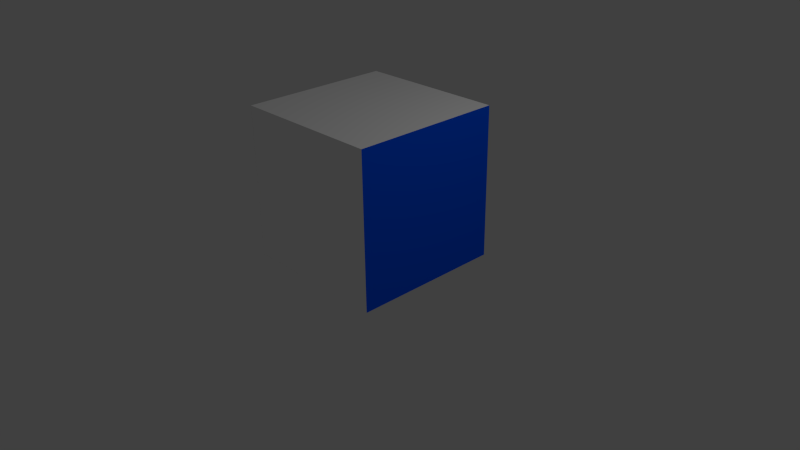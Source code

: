 # Source: cornell-boxes-ceiling-light.blend  (saved by Blender 2.66.1; exported with 4.5.12 LTS)
import bpy
from mathutils import Matrix  # noqa: F401  (used for matrix-valued properties, if any)

bpy.ops.wm.read_factory_settings(use_empty=True)
scene = bpy.context.scene
scene.name = 'Scene'

# ---- collections
col_collection_1 = bpy.data.collections.new('Collection 1'); scene.collection.children.link(col_collection_1)

# ---- materials (node trees are filled in below, after node groups)
mat_wall_front = bpy.data.materials.new('Wall_front')
mat_wall_front.alpha_threshold = 0.0
mat_wall_front.use_transparent_shadow = False
mat_wall_front.diffuse_color = (1.0, 1.0, 1.0, 1.0)
mat_wall_front.roughness = 0.5
mat_wall_front.line_color = (0.0, 0.0, 0.0, 1.0)
mat_ceiling_light = bpy.data.materials.new('ceiling_light')
mat_ceiling_light.alpha_threshold = 0.0
mat_ceiling_light.use_transparent_shadow = False
mat_ceiling_light.diffuse_color = (1.0, 1.0, 1.0, 1.0)
mat_ceiling_light.roughness = 0.5
mat_ceiling_light.line_color = (0.0, 0.0, 0.0, 1.0)
mat_box_small = bpy.data.materials.new('box_small')
mat_box_small.alpha_threshold = 0.0
mat_box_small.use_transparent_shadow = False
mat_box_small.diffuse_color = (1.0, 1.0, 1.0, 1.0)
mat_box_small.roughness = 0.5
mat_box_small.line_color = (0.0, 0.0, 0.0, 1.0)
mat_box_tall = bpy.data.materials.new('box_tall')
mat_box_tall.alpha_threshold = 0.0
mat_box_tall.use_transparent_shadow = False
mat_box_tall.diffuse_color = (1.0, 1.0, 1.0, 1.0)
mat_box_tall.roughness = 0.5
mat_box_tall.line_color = (0.0, 0.0, 0.0, 1.0)
mat_material = bpy.data.materials.new('Material')
mat_material.alpha_threshold = 0.0
mat_material.use_transparent_shadow = False
mat_material.diffuse_color = (1.0, 1.0, 1.0, 1.0)
mat_material.roughness = 0.5
mat_material.line_color = (0.0, 0.0, 0.0, 1.0)
mat_red = bpy.data.materials.new('red')
mat_red.alpha_threshold = 0.0
mat_red.use_transparent_shadow = False
mat_red.diffuse_color = (1.0, 0.0, 0.0, 1.0)
mat_red.roughness = 0.5
mat_red.line_color = (0.0, 0.0, 0.0, 1.0)
mat_blue = bpy.data.materials.new('blue')
mat_blue.alpha_threshold = 0.0
mat_blue.use_transparent_shadow = False
mat_blue.diffuse_color = (0.0, 0.101, 1.0, 1.0)
mat_blue.roughness = 0.5
mat_blue.line_color = (0.0, 0.0, 0.0, 1.0)

# ---- material node trees

# ---- world
world_world = bpy.data.worlds.new('World'); scene.world = world_world
world_world.color = (0.05088, 0.05088, 0.05088)
world_world.use_sun_shadow = False
world_world.sun_shadow_jitter_overblur = 0.0
world_world.cycles.sampling_method = 'MANUAL'
world_world.cycles.sample_map_resolution = 256

# ---- cameras
cam_camera = bpy.data.cameras.new('Camera')
cam_camera.clip_end = 100.0
cam_camera.lens = 35.0
cam_camera.sensor_width = 32.0
cam_camera.sensor_height = 18.0
cam_camera.ortho_scale = 7.314
cam_camera.dof.focus_distance = 0.0
cam_camera.dof.aperture_fstop = 128.0

# ---- lights
light_lamp = bpy.data.lights.new('Lamp', 'POINT')
light_lamp.transmission_factor = 0.0
light_lamp.cutoff_distance = 30.0
light_lamp.energy = 100.0
light_lamp.shadow_buffer_clip_start = 1.001
light_lamp.shadow_soft_size = 0.1
light_lamp.shadow_maximum_resolution = 0.006
light_lamp.use_absolute_resolution = True
light_lamp.cycles.use_multiple_importance_sampling = False

# ---- meshes
me_wall_front = bpy.data.meshes.new('Wall_front')
me_wall_front.from_pydata([(1.0, -1.0, 0.0), (-1.0, -1.0, 0.0), (1.0, 1.0, 0.0), (-1.0, 1.0, 0.0)], [], [(1, 3, 2, 0)])
me_wall_front.materials.append(mat_wall_front)
me_wall_front.use_remesh_preserve_volume = False
me_wall_front.use_remesh_preserve_attributes = False
me_wall_front.use_mirror_vertex_groups = False
me_wall_front.update()
me_plane = bpy.data.meshes.new('Plane')
me_plane.from_pydata([(1.0, -1.0, 0.0), (-1.0, -1.0, 0.0), (1.0, 1.0, 0.0), (-1.0, 1.0, 0.0)], [], [(1, 3, 2, 0)])
me_plane.materials.append(mat_ceiling_light)
me_plane.use_remesh_preserve_volume = False
me_plane.use_remesh_preserve_attributes = False
me_plane.use_mirror_vertex_groups = False
me_plane.update()
me_box_small = bpy.data.meshes.new('Box small')
me_box_small.from_pydata([(-1.0, -1.0, -1.0), (-1.0, 1.0, -1.0), (1.0, 1.0, -1.0), (1.0, -1.0, -1.0), (-1.0, -1.0, 1.0), (-1.0, 1.0, 1.0), (1.0, 1.0, 1.0), (1.0, -1.0, 1.0)], [], [(4, 5, 1), (5, 6, 2), (6, 7, 3), (7, 4, 0), (0, 1, 2), (7, 6, 5), (0, 4, 1), (1, 5, 2), (2, 6, 3), (3, 7, 0), (3, 0, 2), (4, 7, 5)])
me_box_small.materials.append(mat_box_small)
me_box_small.use_remesh_preserve_volume = False
me_box_small.use_remesh_preserve_attributes = False
me_box_small.use_mirror_vertex_groups = False
me_box_small.update()
me_box_tall = bpy.data.meshes.new('Box tall')
me_box_tall.from_pydata([(-1.0, -1.0, -1.0), (-1.0, 1.0, -1.0), (1.0, 1.0, -1.0), (1.0, -1.0, -1.0), (-1.0, -1.0, 1.0), (-1.0, 1.0, 1.0), (1.0, 1.0, 1.0), (1.0, -1.0, 1.0)], [], [(4, 5, 1), (5, 6, 2), (6, 7, 3), (7, 4, 0), (0, 1, 2), (7, 6, 5), (0, 4, 1), (1, 5, 2), (2, 6, 3), (3, 7, 0), (3, 0, 2), (4, 7, 5)])
me_box_tall.materials.append(mat_box_tall)
me_box_tall.use_remesh_preserve_volume = False
me_box_tall.use_remesh_preserve_attributes = False
me_box_tall.use_mirror_vertex_groups = False
me_box_tall.update()
me_walls = bpy.data.meshes.new('Walls')
me_walls.from_pydata([(1.0, 1.0, -1.0), (1.0, -1.0, -1.0), (-1.0, -1.0, -1.0), (-1.0, 1.0, -1.0), (1.0, 1.0, 1.0), (1.0, -1.0, 1.0), (-1.0, -1.0, 1.0), (-1.0, 1.0, 1.0)], [], [(0, 2, 1), (4, 5, 7), (1, 2, 5), (2, 7, 6), (4, 3, 0), (3, 2, 0), (5, 2, 6), (3, 7, 2), (7, 3, 4), (7, 5, 6)])
me_walls.polygons.foreach_set('material_index', [0, 0, 1, 0, 2, 0, 1, 0, 2, 0])
me_walls.materials.append(mat_material)
me_walls.materials.append(mat_red)
me_walls.materials.append(mat_blue)
me_walls.use_remesh_preserve_volume = False
me_walls.use_remesh_preserve_attributes = False
me_walls.use_mirror_vertex_groups = False
me_walls.update()

# ---- objects
ob_wall_front = bpy.data.objects.new('Wall_front', me_wall_front)
ob_plane = bpy.data.objects.new('Plane', me_plane)
ob_box_small = bpy.data.objects.new('Box small', me_box_small)
ob_box_tall = bpy.data.objects.new('Box tall', me_box_tall)
ob_walls = bpy.data.objects.new('Walls', me_walls)
ob_lamp = bpy.data.objects.new('Lamp', light_lamp)
ob_camera = bpy.data.objects.new('Camera', cam_camera)

# ---- transforms, parenting, visibility, modifiers, constraints
ob_wall_front.location = (0.0, -1.0, 1.0)
ob_wall_front.rotation_euler = (1.571, 1.571, 0.0)
ob_wall_front.lineart.crease_threshold = 0.0
ob_plane.location = (0.0, 0.0, 1.995)
ob_plane.scale = (0.5, 0.3, 1.0)
ob_plane.lineart.crease_threshold = 0.0
ob_box_small.location = (0.4235, -0.4069, 0.2919)
ob_box_small.rotation_euler = (0.0, -0.0, -0.5309)
ob_box_small.scale = (0.3, 0.3, 0.3)
ob_box_small.lineart.crease_threshold = 0.0
ob_box_tall.location = (-0.3184, 0.2403, 0.5884)
ob_box_tall.rotation_euler = (0.0, -0.0, 0.6435)
ob_box_tall.scale = (0.3, 0.3, 0.6)
ob_box_tall.lineart.crease_threshold = 0.0
ob_walls.location = (0.0, 0.0, 1.0)
ob_walls.rotation_euler = (0.0, 0.0, -1.571)
ob_walls.lock_rotations_4d = False
ob_walls.empty_display_type = 'ARROWS'
ob_walls.lineart.crease_threshold = 0.0
ob_lamp.location = (4.076, 1.005, 5.904)
ob_lamp.rotation_euler = (0.6503, 0.05522, 1.866)
ob_lamp.lock_rotations_4d = False
ob_lamp.empty_display_type = 'ARROWS'
ob_lamp.color = (0.0, 0.0, 0.0, 0.0)
ob_lamp.lineart.crease_threshold = 0.0
ob_camera.location = (7.481, -6.508, 5.344)
ob_camera.rotation_euler = (1.109, 0.01082, 0.8149)
ob_camera.lock_rotations_4d = False
ob_camera.empty_display_type = 'ARROWS'
ob_camera.color = (0.0, 0.0, 0.0, 0.0)
ob_camera.display_type = 'WIRE'
ob_camera.lineart.crease_threshold = 0.0

# ---- collection membership
col_collection_1.objects.link(ob_wall_front)
col_collection_1.objects.link(ob_plane)
col_collection_1.objects.link(ob_box_small)
col_collection_1.objects.link(ob_box_tall)
col_collection_1.objects.link(ob_walls)
col_collection_1.objects.link(ob_lamp)
col_collection_1.objects.link(ob_camera)

# ---- scene / render settings (as saved in the file)
scene.camera = ob_camera
scene.frame_start = 1; scene.frame_end = 250; scene.frame_set(1)
scene.render.engine = 'BLENDER_EEVEE_NEXT'
scene.render.image_settings.color_mode = 'RGB'
scene.render.image_settings.compression = 90
scene.render.resolution_percentage = 50
scene.render.dither_intensity = 0.0
scene.render.bake_margin = 2
scene.cycles.use_denoising = False
scene.cycles.samples = 10
scene.cycles.sampling_pattern = 'TABULATED_SOBOL'
scene.cycles.light_sampling_threshold = 0.0
scene.cycles.use_adaptive_sampling = False
scene.cycles.use_light_tree = False
scene.cycles.blur_glossy = 0.0
scene.cycles.volume_bounces = 1
scene.cycles.pixel_filter_type = 'GAUSSIAN'
scene.cycles.sample_clamp_indirect = 0.0
scene.view_settings.view_transform = 'Standard'
bpy.context.view_layer.update()
